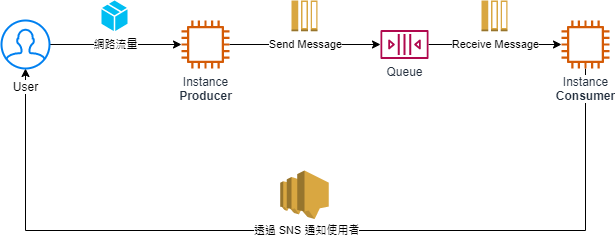

The diagram above was exported from draw.io. Its source (the exported page's mxGraphModel, read from the mxfile embedded in the PNG):
<mxGraphModel dx="1117" dy="744" grid="1" gridSize="10" guides="1" tooltips="1" connect="1" arrows="1" fold="1" page="1" pageScale="1" pageWidth="1169" pageHeight="827" math="0" shadow="0">
  <root>
    <mxCell id="0" />
    <mxCell id="1" parent="0" />
    <mxCell id="OtBX4fsYCWa9UfpBvkjz-6" value="網路流量" style="edgeStyle=orthogonalEdgeStyle;rounded=0;orthogonalLoop=1;jettySize=auto;html=1;" edge="1" parent="1" source="zavodJe4d6280W2gBHCW-1" target="OtBX4fsYCWa9UfpBvkjz-1">
      <mxGeometry relative="1" as="geometry" />
    </mxCell>
    <mxCell id="OtBX4fsYCWa9UfpBvkjz-8" value="Send Message" style="edgeStyle=orthogonalEdgeStyle;rounded=0;orthogonalLoop=1;jettySize=auto;html=1;" edge="1" parent="1" source="OtBX4fsYCWa9UfpBvkjz-1" target="OtBX4fsYCWa9UfpBvkjz-5">
      <mxGeometry relative="1" as="geometry" />
    </mxCell>
    <mxCell id="OtBX4fsYCWa9UfpBvkjz-1" value="Instance&lt;br&gt;&lt;b&gt;Producer&lt;/b&gt;" style="sketch=0;outlineConnect=0;fontColor=#232F3E;gradientColor=none;fillColor=#D45B07;strokeColor=none;dashed=0;verticalLabelPosition=bottom;verticalAlign=top;align=center;html=1;fontSize=12;fontStyle=0;aspect=fixed;pointerEvents=1;shape=mxgraph.aws4.instance2;" vertex="1" parent="1">
      <mxGeometry x="240" y="130" width="48" height="48" as="geometry" />
    </mxCell>
    <mxCell id="OtBX4fsYCWa9UfpBvkjz-2" value="" style="verticalLabelPosition=bottom;html=1;verticalAlign=top;align=center;strokeColor=none;fillColor=#00BEF2;shape=mxgraph.azure.cloud_service_package_file;aspect=fixed;" vertex="1" parent="1">
      <mxGeometry x="160" y="110" width="26" height="30.58" as="geometry" />
    </mxCell>
    <mxCell id="OtBX4fsYCWa9UfpBvkjz-15" value="透過 SNS 通知使用者" style="edgeStyle=orthogonalEdgeStyle;rounded=0;orthogonalLoop=1;jettySize=auto;html=1;" edge="1" parent="1" source="OtBX4fsYCWa9UfpBvkjz-4" target="zavodJe4d6280W2gBHCW-1">
      <mxGeometry relative="1" as="geometry">
        <Array as="points">
          <mxPoint x="644" y="340" />
          <mxPoint x="84" y="340" />
        </Array>
      </mxGeometry>
    </mxCell>
    <mxCell id="OtBX4fsYCWa9UfpBvkjz-4" value="&lt;span style=&quot;background-color: rgb(255, 255, 255);&quot;&gt;Instance&lt;br&gt;&lt;b&gt;Consumer&lt;/b&gt;&lt;/span&gt;" style="sketch=0;outlineConnect=0;fontColor=#232F3E;gradientColor=none;fillColor=#D45B07;strokeColor=none;dashed=0;verticalLabelPosition=bottom;verticalAlign=top;align=center;html=1;fontSize=12;fontStyle=0;aspect=fixed;pointerEvents=1;shape=mxgraph.aws4.instance2;" vertex="1" parent="1">
      <mxGeometry x="620" y="130" width="48" height="48" as="geometry" />
    </mxCell>
    <mxCell id="OtBX4fsYCWa9UfpBvkjz-13" value="Receive Message" style="edgeStyle=orthogonalEdgeStyle;rounded=0;orthogonalLoop=1;jettySize=auto;html=1;" edge="1" parent="1" source="OtBX4fsYCWa9UfpBvkjz-5" target="OtBX4fsYCWa9UfpBvkjz-4">
      <mxGeometry relative="1" as="geometry" />
    </mxCell>
    <mxCell id="OtBX4fsYCWa9UfpBvkjz-5" value="Queue" style="sketch=0;outlineConnect=0;fontColor=#232F3E;gradientColor=none;fillColor=#B0084D;strokeColor=none;dashed=0;verticalLabelPosition=bottom;verticalAlign=top;align=center;html=1;fontSize=12;fontStyle=0;aspect=fixed;pointerEvents=1;shape=mxgraph.aws4.queue;" vertex="1" parent="1">
      <mxGeometry x="439" y="139.53" width="48" height="28.94" as="geometry" />
    </mxCell>
    <mxCell id="OtBX4fsYCWa9UfpBvkjz-9" value="" style="outlineConnect=0;dashed=0;verticalLabelPosition=bottom;verticalAlign=top;align=center;html=1;shape=mxgraph.aws3.message;fillColor=#D9A741;gradientColor=none;aspect=fixed;" vertex="1" parent="1">
      <mxGeometry x="350" y="110" width="26" height="30.64" as="geometry" />
    </mxCell>
    <mxCell id="OtBX4fsYCWa9UfpBvkjz-11" value="" style="outlineConnect=0;dashed=0;verticalLabelPosition=bottom;verticalAlign=top;align=center;html=1;shape=mxgraph.aws3.sns;fillColor=#D9A741;gradientColor=none;aspect=fixed;" vertex="1" parent="1">
      <mxGeometry x="338.75" y="280" width="48.5" height="48.5" as="geometry" />
    </mxCell>
    <mxCell id="OtBX4fsYCWa9UfpBvkjz-14" value="" style="outlineConnect=0;dashed=0;verticalLabelPosition=bottom;verticalAlign=top;align=center;html=1;shape=mxgraph.aws3.message;fillColor=#D9A741;gradientColor=none;aspect=fixed;" vertex="1" parent="1">
      <mxGeometry x="540" y="110" width="26" height="30.64" as="geometry" />
    </mxCell>
    <mxCell id="zavodJe4d6280W2gBHCW-1" value="User" style="html=1;verticalLabelPosition=bottom;align=center;labelBackgroundColor=#ffffff;verticalAlign=top;strokeWidth=2;strokeColor=#0080F0;shadow=0;dashed=0;shape=mxgraph.ios7.icons.user;spacing=7;" parent="1" vertex="1">
      <mxGeometry x="60" y="130" width="48" height="48" as="geometry" />
    </mxCell>
  </root>
</mxGraphModel>